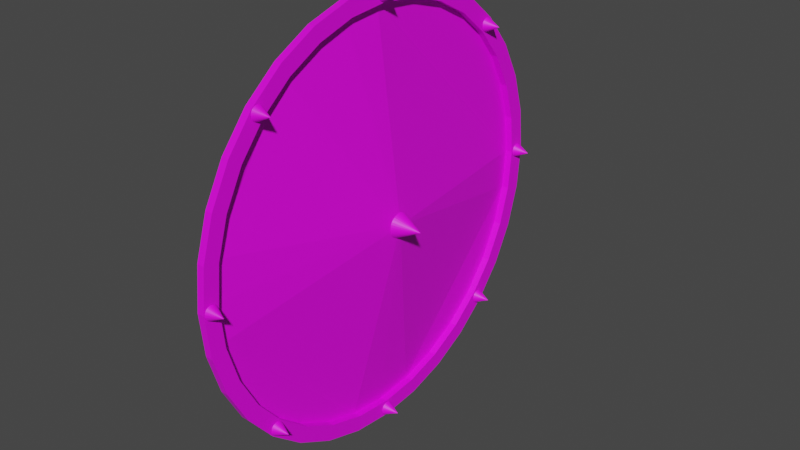 # Source: shield.blend  (saved by Blender 2.93.20; exported with 4.5.12 LTS)
import bpy
from mathutils import Matrix  # noqa: F401  (used for matrix-valued properties, if any)

bpy.ops.wm.read_factory_settings(use_empty=True)
scene = bpy.context.scene
scene.name = 'Scene'

# ---- collections
col_collection = bpy.data.collections.new('Collection'); scene.collection.children.link(col_collection)

# ---- images (referenced by path relative to the original .blend; pixels are not part of the script)
import os
ASSET_DIR = os.environ.get("B2B_ASSET_DIR", "")  # directory of the original .blend (textures are referenced by path, not embedded)
HERE = os.path.dirname(os.path.abspath(__file__))  # packed textures are extracted next to this script under _unpacked/

def load_image(name, relpath, width, height, colorspace="sRGB"):
    """Load a texture the original file referenced (path relative to the .blend, or extracted next to this script)."""
    p = next((c for c in (os.path.join(HERE, relpath), os.path.join(ASSET_DIR, relpath)) if relpath and os.path.exists(c)), "")
    if p:
        img = bpy.data.images.load(p, check_existing=True)
        img.name = name
    else:  # same state as the original file: an image datablock whose file is absent (Cycles renders it pink)
        img = bpy.data.images.new(name, width, height)
        img.source = "FILE"
        img.filepath = "//" + (relpath or name)
    img.colorspace_settings.name = colorspace
    return img
img_shield_texture_png = load_image('shield_texture.png', 'shield_texture.png', 1024, 1024, 'sRGB')

# ---- materials (node trees are filled in below, after node groups)
mat_material_001 = bpy.data.materials.new('Material.001')
mat_material_001.use_transparent_shadow = False

# ---- material node trees
mat_material_001.use_nodes = True; mat_material_001.node_tree.nodes.clear()
_N = mat_material_001.node_tree.nodes; _L = mat_material_001.node_tree.links
n0 = _N.new('ShaderNodeBsdfPrincipled'); n0.name = 'Principled BSDF'; n0.location = (10, 300)
n0.distribution = 'GGX'
n0.subsurface_method = 'BURLEY'
n0.inputs[3].default_value = 1.45
n0.inputs[27].default_value = (0.0, 0.0, 0.0, 1.0)
n0.inputs[28].default_value = 1.0
n1 = _N.new('ShaderNodeOutputMaterial'); n1.name = 'Material Output'; n1.location = (300, 300)
n2 = _N.new('ShaderNodeTexImage'); n2.name = 'Image Texture'; n2.location = (-344, 256)
n2.image = img_shield_texture_png
_L.new(n0.outputs[0], n1.inputs[0])
_L.new(n2.outputs[0], n0.inputs[0])
n1.is_active_output = True

# ---- world
world_world = bpy.data.worlds.new('World'); scene.world = world_world
world_world.use_nodes = True; world_world.node_tree.nodes.clear()
_N = world_world.node_tree.nodes; _L = world_world.node_tree.links
n0 = _N.new('ShaderNodeOutputWorld'); n0.name = 'World Output'; n0.location = (300, 300)
n1 = _N.new('ShaderNodeBackground'); n1.name = 'Background'; n1.location = (10, 300)
n1.inputs[0].default_value = (0.05088, 0.05088, 0.05088, 1.0)
_L.new(n1.outputs[0], n0.inputs[0])
n0.is_active_output = True
world_world.color = (0.05088, 0.05088, 0.05088)
world_world.use_sun_shadow = False
world_world.sun_shadow_jitter_overblur = 0.0

# ---- meshes
me_circle = bpy.data.meshes.new('Circle')
me_circle.from_pydata([(7.496e-07, 2.572, 0.0), (-0.5018, 2.523, 0.0), (-0.9843, 2.376, 0.0), (-1.429, 2.139, 0.0), (-1.819, 1.819, 0.0), (-2.139, 1.429, 0.0), (-2.376, 0.9843, 0.0), (-2.523, 0.5018, 0.0), (-2.572, -8.315e-08, 0.0), (-2.523, -0.5018, 0.0), (-2.376, -0.9843, 0.0), (-2.139, -1.429, 0.0), (-1.819, -1.819, 0.0), (-1.429, -2.139, 0.0), (-0.9843, -2.376, 0.0), (-0.5018, -2.523, 0.0), (9.745e-07, -2.572, 0.0), (0.5018, -2.523, 0.0), (0.9843, -2.376, 0.0), (1.429, -2.139, 0.0), (1.819, -1.819, 0.0), (2.139, -1.429, 0.0), (2.376, -0.9843, 0.0), (2.523, -0.5018, 0.0), (2.572, 2.979e-07, 5.563e-13), (2.523, 0.5018, 0.0), (2.376, 0.9843, 0.0), (2.139, 1.429, 0.0), (1.819, 1.819, 0.0), (1.429, 2.139, 0.0), (0.9843, 2.376, 0.0), (0.5018, 2.523, 0.0), (-0.2509, -2.547, 0.0), (2.445e-07, 1.074e-07, 0.3239), (7.496e-07, 2.572, 0.0), (-0.5018, 2.523, 0.0), (-0.9843, 2.376, 0.0), (-1.429, 2.139, 0.0), (-1.819, 1.819, 0.0), (-2.139, 1.429, 0.0), (-2.376, 0.9843, 0.0), (-2.523, 0.5018, 0.0), (-2.572, -8.315e-08, 0.0), (-2.523, -0.5018, 0.0), (-2.376, -0.9843, 0.0), (-2.139, -1.429, 0.0), (-1.819, -1.819, 0.0), (-1.429, -2.139, 0.0), (-0.9843, -2.376, 0.0), (-0.5018, -2.523, 0.0), (9.745e-07, -2.572, 0.0), (0.5018, -2.523, 0.0), (0.9843, -2.376, 0.0), (1.429, -2.139, 0.0), (1.819, -1.819, 0.0), (2.139, -1.429, 0.0), (2.376, -0.9843, 0.0), (2.523, -0.5018, 0.0), (2.572, 2.979e-07, 5.563e-13), (2.523, 0.5018, 0.0), (2.376, 0.9843, 0.0), (2.139, 1.429, 0.0), (1.819, 1.819, 0.0), (1.429, 2.139, 0.0), (0.9843, 2.376, 0.0), (0.5018, 2.523, 0.0), (-0.2509, -2.547, 0.0), (7.496e-07, 2.572, 0.0), (-0.5018, 2.523, 0.0), (-0.9843, 2.376, 0.0), (-1.429, 2.139, 0.0), (-1.819, 1.819, 0.0), (-2.139, 1.429, 0.0), (-2.376, 0.9843, 0.0), (-2.523, 0.5018, 0.0), (-2.572, -8.315e-08, 0.0), (-2.523, -0.5018, 0.0), (-2.376, -0.9843, 0.0), (-2.139, -1.429, 0.0), (-1.819, -1.819, 0.0), (-1.429, -2.139, 0.0), (-0.9843, -2.376, 0.0), (-0.5018, -2.523, 0.0), (9.745e-07, -2.572, 0.0), (0.5018, -2.523, 0.0), (0.9843, -2.376, 0.0), (1.429, -2.139, 0.0), (1.819, -1.819, 0.0), (2.139, -1.429, 0.0), (2.376, -0.9843, 0.0), (2.523, -0.5018, 0.0), (2.572, 2.979e-07, 5.563e-13), (2.523, 0.5018, 0.0), (2.376, 0.9843, 0.0), (2.139, 1.429, 0.0), (1.819, 1.819, 0.0), (1.429, 2.139, 0.0), (0.9843, 2.376, 0.0), (0.5018, 2.523, 0.0), (-0.2509, -2.547, 0.0), (0.0006087, 2.784, 0.0), (-0.5413, 2.731, 0.0), (-1.062, 2.572, 0.0), (-1.543, 2.316, 0.0), (-1.964, 1.97, 0.0), (-2.309, 1.549, 0.0), (-2.566, 1.069, 0.0), (-2.724, 0.5481, 0.0), (-2.777, 0.006172, 0.0), (-2.724, -0.5357, 0.0), (-2.566, -1.057, 0.0), (-2.309, -1.537, 0.0), (-1.964, -1.958, 0.0), (-1.543, -2.303, 0.0), (-1.062, -2.56, 0.0), (-0.5413, -2.718, 0.0), (0.0006089, -2.772, 0.0), (0.5425, -2.718, 0.0), (1.064, -2.56, 0.0), (1.544, -2.303, 0.0), (1.965, -1.958, 0.0), (2.31, -1.537, 0.0), (2.567, -1.057, 0.0), (2.725, -0.5357, 0.0), (2.778, 0.006173, 6.007e-13), (2.725, 0.5481, 0.0), (2.567, 1.069, 0.0), (2.31, 1.549, 0.0), (1.965, 1.97, 0.0), (1.544, 2.316, 0.0), (1.064, 2.572, 0.0), (0.5425, 2.731, 0.0), (-0.2703, -2.745, 0.0), (-0.5018, -2.523, 0.09292), (-0.9843, -2.376, 0.09292), (1.429, 2.139, 0.09292), (1.819, 1.819, 0.09292), (0.5018, 2.523, 0.09292), (0.9843, 2.376, 0.09292), (-0.5018, -2.523, 0.09292), (-0.9843, -2.376, 0.09292), (1.429, 2.139, 0.09292), (1.819, 1.819, 0.09292), (0.5018, 2.523, 0.09292), (0.9843, 2.376, 0.09292), (-0.5018, 2.523, 0.09292), (7.496e-07, 2.572, 0.09292), (-0.9843, 2.376, 0.09292), (-1.429, 2.139, 0.09292), (-1.819, 1.819, 0.09292), (-2.139, 1.429, 0.09292), (-2.376, 0.9843, 0.09292), (-2.523, 0.5018, 0.09292), (-2.572, -8.315e-08, 0.09292), (-2.523, -0.5018, 0.09292), (-2.376, -0.9843, 0.09292), (-2.139, -1.429, 0.09292), (-1.819, -1.819, 0.09292), (-1.429, -2.139, 0.09292), (-0.9843, -2.376, 0.09292), (-0.5018, -2.523, 0.09292), (-0.2509, -2.547, 0.09292), (0.5018, -2.523, 0.09292), (9.745e-07, -2.572, 0.09292), (0.9843, -2.376, 0.09292), (1.429, -2.139, 0.09292), (1.819, -1.819, 0.09292), (2.139, -1.429, 0.09292), (2.376, -0.9843, 0.09292), (2.523, -0.5018, 0.09292), (2.572, 2.979e-07, 0.09292), (2.523, 0.5018, 0.09292), (2.376, 0.9843, 0.09292), (2.139, 1.429, 0.09292), (1.819, 1.819, 0.09292), (1.429, 2.139, 0.09292), (0.9843, 2.376, 0.09292), (0.5018, 2.523, 0.09292), (-0.5413, 2.731, 0.09292), (0.0006087, 2.784, 0.09292), (-1.062, 2.572, 0.09292), (-1.543, 2.316, 0.09292), (-1.964, 1.97, 0.09292), (-2.309, 1.549, 0.09292), (-2.566, 1.069, 0.09292), (-2.724, 0.5481, 0.09292), (-2.777, 0.006172, 0.09292), (-2.724, -0.5357, 0.09292), (-2.566, -1.057, 0.09292), (-2.309, -1.537, 0.09292), (-1.964, -1.958, 0.09292), (-1.543, -2.303, 0.09292), (-1.062, -2.56, 0.09292), (-0.5413, -2.718, 0.09292), (-0.2703, -2.745, 0.09292), (0.5425, -2.718, 0.09292), (0.0006089, -2.772, 0.09292), (1.064, -2.56, 0.09292), (1.544, -2.303, 0.09292), (1.965, -1.958, 0.09292), (2.31, -1.537, 0.09292), (2.567, -1.057, 0.09292), (2.725, -0.5357, 0.09292), (2.778, 0.006173, 0.09292), (2.725, 0.5481, 0.09292), (2.567, 1.069, 0.09292), (2.31, 1.549, 0.09292), (1.965, 1.97, 0.09292), (1.544, 2.316, 0.09292), (1.064, 2.572, 0.09292), (0.5425, 2.731, 0.09292), (0.0008207, 2.677, 0.2769), (-2.675, 3.597e-06, 0.2769), (-2.725, -0.07558, 0.09511), (-2.71, -0.08398, 0.09511), (-2.693, -0.08916, 0.09511), (-2.675, -0.0909, 0.09511), (-2.657, -0.08915, 0.09511), (-2.64, -0.08398, 0.09511), (-2.624, -0.07558, 0.09511), (-2.611, -0.06428, 0.09511), (-2.599, -0.0505, 0.09511), (-2.591, -0.03478, 0.09511), (-2.586, -0.01773, 0.09511), (-2.584, 2.73e-06, 0.09511), (-2.586, 0.01774, 0.09511), (-2.591, 0.03479, 0.09511), (-2.611, 0.06428, 0.09511), (-2.624, 0.07559, 0.09511), (-2.64, 0.08399, 0.09511), (-2.657, 0.08916, 0.09511), (-2.675, 0.09091, 0.09511), (-2.693, 0.08916, 0.09511), (-2.71, 0.08399, 0.09511), (-2.725, 0.07559, 0.09511), (-2.739, 0.06428, 0.09511), (-2.751, 0.05051, 0.09511), (-2.759, 0.03479, 0.09511), (-2.764, 0.01774, 0.09511), (-2.766, 1.863e-06, 0.09511), (-2.764, -0.01773, 0.09511), (-2.759, -0.03479, 0.09511), (-2.751, -0.0505, 0.09511), (-2.739, -0.06428, 0.09511), (2.617, -0.06201, 0.09512), (2.681, 0.002269, 0.2769), (-0.06346, 2.613, 0.09512), (-0.07476, 2.626, 0.09512), (-0.08316, 2.642, 0.09512), (-0.08833, 2.659, 0.09512), (-0.09008, 2.677, 0.09512), (-0.08834, 2.695, 0.09512), (-0.08316, 2.712, 0.09512), (-0.07476, 2.727, 0.09512), (-0.06346, 2.741, 0.09512), (-0.04968, 2.753, 0.09512), (-0.03397, 2.761, 0.09512), (-0.01691, 2.766, 0.09512), (0.0008217, 2.768, 0.09512), (0.01856, 2.766, 0.09512), (0.03561, 2.761, 0.09512), (0.05133, 2.753, 0.09512), (0.0651, 2.741, 0.09512), (0.08481, 2.712, 0.09512), (0.08998, 2.695, 0.09512), (0.09173, 2.677, 0.09512), (0.08998, 2.659, 0.09512), (0.08481, 2.642, 0.09512), (0.07641, 2.626, 0.09512), (0.0651, 2.613, 0.09512), (0.05133, 2.601, 0.09512), (0.03561, 2.593, 0.09512), (0.01856, 2.588, 0.09512), (0.000823, 2.586, 0.09512), (-0.01691, 2.588, 0.09512), (-0.03396, 2.593, 0.09512), (-0.04968, 2.601, 0.09512), (-0.07422, -2.724, 0.09512), (-0.08262, -2.708, 0.09512), (-0.08779, -2.691, 0.09512), (-0.08954, -2.673, 0.09512), (-0.08779, -2.656, 0.09512), (-0.08262, -2.639, 0.09512), (-0.07422, -2.623, 0.09512), (-0.06291, -2.609, 0.09512), (-0.04914, -2.598, 0.09512), (-0.03342, -2.589, 0.09512), (-0.01637, -2.584, 0.09512), (0.001366, -2.583, 0.09512), (0.0191, -2.584, 0.09512), (0.03615, -2.589, 0.09512), (0.05187, -2.598, 0.09512), (0.06564, -2.609, 0.09512), (0.08535, -2.639, 0.09512), (0.09052, -2.656, 0.09512), (0.09227, -2.673, 0.09512), (0.09052, -2.691, 0.09512), (0.08535, -2.708, 0.09512), (0.07695, -2.724, 0.09512), (0.06565, -2.738, 0.09512), (0.05187, -2.749, 0.09512), (0.03615, -2.757, 0.09512), (0.0191, -2.763, 0.09512), (0.001367, -2.764, 0.09512), (-0.01637, -2.763, 0.09512), (-0.03342, -2.757, 0.09512), (-0.04914, -2.749, 0.09512), (0.001365, -2.673, 0.2769), (-0.06291, -2.738, 0.09512), (2.631, -0.07332, 0.09512), (2.647, -0.08172, 0.09512), (2.664, -0.08689, 0.09512), (2.681, -0.08864, 0.09512), (2.699, -0.08689, 0.09512), (2.716, -0.08172, 0.09512), (2.732, -0.07332, 0.09512), (2.746, -0.06201, 0.09512), (2.757, -0.04824, 0.09512), (2.765, -0.03252, 0.09512), (2.771, -0.01547, 0.09512), (2.772, 0.002268, 0.09512), (2.771, 0.02, 0.09512), (2.765, 0.03706, 0.09512), (2.746, 0.06655, 0.09512), (2.732, 0.07785, 0.09512), (2.716, 0.08625, 0.09512), (2.699, 0.09143, 0.09512), (2.681, 0.09317, 0.09512), (2.664, 0.09142, 0.09512), (2.647, 0.08625, 0.09512), (2.631, 0.07785, 0.09512), (2.617, 0.06655, 0.09512), (2.606, 0.05277, 0.09512), (2.597, 0.03705, 0.09512), (2.592, 0.02, 0.09512), (2.591, 0.002267, 0.09512), (2.592, -0.01547, 0.09512), (2.597, -0.03252, 0.09512), (2.606, -0.04824, 0.09512), (-1.842, 1.818, 0.09511), (-1.828, 1.829, 0.09511), (-1.817, 1.843, 0.09511), (-1.808, 1.859, 0.09511), (-1.803, 1.876, 0.09511), (-1.801, 1.894, 0.09511), (-1.803, 1.911, 0.09511), (-1.808, 1.928, 0.09511), (-1.817, 1.944, 0.09511), (-1.828, 1.958, 0.09511), (-1.842, 1.969, 0.09511), (-1.858, 1.978, 0.09511), (-1.892, 1.985, 0.09511), (-1.91, 1.983, 0.09511), (-1.927, 1.978, 0.09511), (-1.943, 1.969, 0.09511), (-1.828, -1.823, 0.09511), (-1.816, -1.837, 0.09511), (-1.808, -1.852, 0.09511), (-1.957, 1.958, 0.09511), (-1.968, 1.944, 0.09511), (-1.976, 1.928, 0.09511), (-1.982, 1.911, 0.09511), (-1.983, 1.894, 0.09511), (-1.982, 1.876, 0.09511), (-1.976, 1.859, 0.09511), (-1.968, 1.843, 0.09511), (-1.957, 1.829, 0.09511), (-1.943, 1.818, 0.09511), (-1.927, 1.81, 0.09511), (-1.91, 1.805, 0.09511), (-1.892, 1.803, 0.09511), (1.894, 1.898, 0.2769), (1.894, 1.807, 0.09512), (-1.892, -1.982, 0.09511), (-1.909, -1.98, 0.09511), (-1.926, -1.975, 0.09511), (-1.942, -1.967, 0.09511), (-1.956, -1.956, 0.09511), (-1.967, -1.942, 0.09511), (-1.976, -1.926, 0.09511), (-1.981, -1.909, 0.09511), (-1.983, -1.891, 0.09511), (-1.981, -1.874, 0.09511), (-1.976, -1.856, 0.09511), (-1.967, -1.841, 0.09511), (-1.956, -1.827, 0.09511), (-1.942, -1.816, 0.09511), (-1.926, -1.807, 0.09511), (-1.909, -1.802, 0.09511), (-1.892, -1.8, 0.09511), (-1.857, -1.807, 0.09511), (-1.841, -1.816, 0.09511), (-1.827, -1.827, 0.09511), (-1.816, -1.841, 0.09511), (-1.808, -1.856, 0.09511), (-1.803, -1.874, 0.09511), (-1.801, -1.891, 0.09511), (-1.803, -1.909, 0.09511), (-1.808, -1.926, 0.09511), (-1.816, -1.942, 0.09511), (-1.827, -1.956, 0.09511), (-1.841, -1.967, 0.09511), (-1.857, -1.975, 0.09511), (-1.874, -1.98, 0.09511), (-1.892, -1.891, 0.2769), (-1.892, 1.894, 0.2769), (-1.858, 1.81, 0.09511), (-1.875, 1.805, 0.09511), (1.873, -1.979, 0.09512), (1.856, -1.973, 0.09512), (1.841, -1.965, 0.09512), (1.827, -1.954, 0.09512), (1.816, -1.94, 0.09512), (1.807, -1.924, 0.09512), (1.802, -1.907, 0.09512), (1.8, -1.889, 0.09512), (1.802, -1.872, 0.09512), (1.807, -1.855, 0.09512), (1.816, -1.839, 0.09512), (1.827, -1.825, 0.09512), (1.841, -1.814, 0.09512), (1.856, -1.805, 0.09512), (1.873, -1.8, 0.09512), (1.891, -1.799, 0.09512), (1.926, -1.805, 0.09512), (1.942, -1.814, 0.09512), (1.955, -1.825, 0.09512), (1.967, -1.839, 0.09512), (1.975, -1.855, 0.09512), (1.98, -1.872, 0.09512), (1.982, -1.889, 0.09512), (1.98, -1.907, 0.09512), (1.975, -1.924, 0.09512), (1.967, -1.94, 0.09512), (1.955, -1.954, 0.09512), (1.942, -1.965, 0.09512), (1.926, -1.973, 0.09512), (1.909, -1.979, 0.09512), (1.891, -1.889, 0.2769), (1.891, -1.98, 0.09512), (1.912, 1.809, 0.09512), (1.929, 1.814, 0.09512), (1.945, 1.822, 0.09512), (1.959, 1.833, 0.09512), (1.97, 1.847, 0.09512), (1.978, 1.863, 0.09512), (1.984, 1.88, 0.09512), (1.985, 1.898, 0.09512), (1.984, 1.915, 0.09512), (1.978, 1.932, 0.09512), (1.97, 1.948, 0.09512), (1.959, 1.962, 0.09512), (1.945, 1.973, 0.09512), (1.929, 1.982, 0.09512), (1.894, 1.989, 0.09512), (1.877, 1.987, 0.09512), (1.86, 1.982, 0.09512), (1.844, 1.973, 0.09512), (1.83, 1.962, 0.09512), (1.819, 1.948, 0.09512), (1.81, 1.932, 0.09512), (1.805, 1.915, 0.09512), (1.803, 1.898, 0.09512), (1.805, 1.88, 0.09512), (1.81, 1.863, 0.09512), (1.819, 1.847, 0.09512), (1.83, 1.833, 0.09512), (1.844, 1.822, 0.09512), (1.86, 1.814, 0.09512), (1.877, 1.809, 0.09512), (-0.1305, -0.0872, 0.3015), (-0.1452, -0.0597, 0.3015), (-0.1543, -0.02985, 0.3015), (-0.1573, 0.001185, 0.3015), (-0.1543, 0.03222, 0.3015), (-0.1452, 0.06207, 0.3015), (-0.1305, 0.08957, 0.3015), (-0.1107, 0.1137, 0.3015), (-0.08661, 0.1335, 0.3015), (-0.05911, 0.1482, 0.3015), (-0.02926, 0.1572, 0.3015), (0.001776, 0.1603, 0.3015), (0.03281, 0.1572, 0.3015), (0.06266, 0.1482, 0.3015), (0.09016, 0.1335, 0.3015), (0.1143, 0.1137, 0.3015), (0.1488, 0.06207, 0.3015), (0.1578, 0.03222, 0.3015), (0.1609, 0.001186, 0.3015), (0.1578, -0.02985, 0.3015), (0.1488, -0.0597, 0.3015), (0.1341, -0.0872, 0.3015), (0.1143, -0.1113, 0.3015), (0.09016, -0.1311, 0.3015), (0.06266, -0.1458, 0.3015), (0.03281, -0.1548, 0.3015), (0.001778, -0.1579, 0.3015), (-0.02926, -0.1548, 0.3015), (-0.0591, -0.1458, 0.3015), (-0.08661, -0.1311, 0.3015), (0.001774, 0.001188, 0.6197), (-0.1107, -0.1113, 0.3015)], [(355, 356), (356, 357)], [(1, 2, 3, 4, 5, 6, 7, 8, 33, 0), (13, 12, 46, 47), (24, 33, 16, 17, 18, 19, 20, 21, 22, 23), (16, 33, 8, 9, 10, 11, 12, 13, 14, 15, 32), (0, 33, 24, 25, 26, 27, 28, 29, 30, 31), (27, 26, 60, 61), (14, 13, 47, 48), (1, 0, 34, 35), (28, 27, 61, 62), (132, 116, 196, 194), (2, 1, 35, 36), (87, 86, 165, 166), (32, 15, 49, 66), (3, 2, 36, 37), (30, 29, 63, 64), (17, 16, 50, 51), (4, 3, 37, 38), (105, 106, 184, 183), (18, 17, 51, 52), (5, 4, 38, 39), (0, 31, 65, 34), (19, 18, 52, 53), (6, 5, 39, 40), (16, 32, 66, 50), (20, 19, 53, 54), (7, 6, 40, 41), (21, 20, 54, 55), (8, 7, 41, 42), (22, 21, 55, 56), (9, 8, 42, 43), (23, 22, 56, 57), (10, 9, 43, 44), (24, 23, 57, 58), (11, 10, 44, 45), (25, 24, 58, 59), (12, 11, 45, 46), (26, 25, 59, 60), (66, 49, 82, 99), (37, 36, 69, 70), (64, 63, 96, 97), (51, 50, 83, 84), (38, 37, 70, 71), (131, 100, 179, 210), (52, 51, 84, 85), (39, 38, 71, 72), (34, 65, 98, 67), (53, 52, 85, 86), (40, 39, 72, 73), (50, 66, 99, 83), (54, 53, 86, 87), (41, 40, 73, 74), (55, 54, 87, 88), (42, 41, 74, 75), (56, 55, 88, 89), (43, 42, 75, 76), (57, 56, 89, 90), (44, 43, 76, 77), (58, 57, 90, 91), (45, 44, 77, 78), (59, 58, 91, 92), (46, 45, 78, 79), (60, 59, 92, 93), (47, 46, 79, 80), (61, 60, 93, 94), (48, 47, 80, 81), (35, 34, 67, 68), (62, 61, 94, 95), (86, 85, 164, 165), (36, 35, 68, 69), (104, 105, 183, 182), (130, 131, 210, 209), (85, 84, 162, 164), (103, 104, 182, 181), (129, 130, 209, 208), (84, 83, 163, 162), (15, 14, 134, 133), (98, 65, 143, 177), (102, 103, 181, 180), (128, 129, 208, 207), (99, 82, 160, 161), (101, 102, 180, 178), (127, 128, 207, 206), (100, 101, 178, 179), (126, 127, 206, 205), (81, 80, 158, 159), (62, 95, 174, 142), (125, 126, 205, 204), (80, 79, 157, 158), (96, 63, 141, 175), (124, 125, 204, 203), (79, 78, 156, 157), (64, 97, 176, 144), (48, 81, 159, 140), (123, 124, 203, 202), (65, 31, 137, 143), (78, 77, 155, 156), (122, 123, 202, 201), (77, 76, 154, 155), (121, 122, 201, 200), (76, 75, 153, 154), (82, 49, 139, 160), (120, 121, 200, 199), (75, 74, 152, 153), (133, 134, 140, 139), (135, 136, 142, 141), (137, 138, 144, 143), (143, 144, 176, 177), (139, 140, 159, 160), (141, 142, 174, 175), (162, 163, 196, 195), (149, 148, 181, 182), (177, 176, 209, 210), (164, 162, 195, 197), (150, 149, 182, 183), (146, 177, 210, 179), (165, 164, 197, 198), (151, 150, 183, 184), (163, 161, 194, 196), (166, 165, 198, 199), (152, 151, 184, 185), (167, 166, 199, 200), (153, 152, 185, 186), (168, 167, 200, 201), (154, 153, 186, 187), (169, 168, 201, 202), (155, 154, 187, 188), (170, 169, 202, 203), (156, 155, 188, 189), (171, 170, 203, 204), (157, 156, 189, 190), (172, 171, 204, 205), (158, 157, 190, 191), (173, 172, 205, 206), (159, 158, 191, 192), (145, 146, 179, 178), (174, 173, 206, 207), (160, 159, 192, 193), (147, 145, 178, 180), (175, 174, 207, 208), (161, 160, 193, 194), (148, 147, 180, 181), (176, 175, 208, 209), (106, 107, 185, 184), (88, 87, 166, 167), (107, 108, 186, 185), (89, 88, 167, 168), (108, 109, 187, 186), (90, 89, 168, 169), (109, 110, 188, 187), (91, 90, 169, 170), (14, 48, 140, 134), (110, 111, 189, 188), (92, 91, 170, 171), (111, 112, 190, 189), (93, 92, 171, 172), (112, 113, 191, 190), (94, 93, 172, 173), (68, 67, 146, 145), (28, 62, 142, 136), (113, 114, 192, 191), (95, 94, 173, 174), (69, 68, 145, 147), (49, 15, 133, 139), (114, 115, 193, 192), (70, 69, 147, 148), (115, 132, 194, 193), (97, 96, 175, 176), (71, 70, 148, 149), (63, 29, 135, 141), (116, 117, 195, 196), (29, 28, 136, 135), (72, 71, 149, 150), (117, 118, 197, 195), (67, 98, 177, 146), (73, 72, 150, 151), (118, 119, 198, 197), (31, 30, 138, 137), (83, 99, 161, 163), (74, 73, 151, 152), (30, 64, 144, 138), (119, 120, 199, 198), (109, 108, 75, 76), (110, 109, 76, 77), (111, 110, 77, 78), (112, 111, 78, 79), (113, 112, 79, 80), (114, 113, 80, 81), (115, 114, 14, 15), (132, 115, 82, 99), (116, 132, 99, 83), (117, 116, 83, 84), (118, 117, 84, 85), (119, 118, 85, 86), (120, 119, 86, 87), (200, 199, 87, 88), (122, 121, 88, 89), (123, 122, 89, 90), (124, 123, 90, 91), (125, 124, 91, 92), (126, 125, 92, 93), (127, 126, 93, 94), (129, 128, 28, 29), (128, 127, 94, 95), (130, 129, 96, 97), (131, 130, 30, 31), (100, 131, 98, 67), (101, 100, 67, 68), (102, 101, 68, 69), (108, 107, 74, 75), (107, 106, 73, 74), (106, 105, 72, 73), (105, 104, 71, 72), (104, 103, 70, 71), (103, 102, 69, 70), (121, 120, 87, 88), (441, 371, 440), (240, 241, 212), (237, 212, 236), (238, 212, 237), (212, 238, 239), (232, 233, 212), (230, 231, 212), (212, 226, 227), (222, 223, 212), (216, 217, 212), (216, 212, 215), (218, 212, 217), (219, 212, 218), (220, 212, 219), (221, 212, 220), (222, 212, 221), (224, 212, 223), (225, 212, 224), (226, 212, 225), (228, 212, 227), (229, 212, 228), (230, 212, 229), (232, 212, 231), (234, 212, 233), (235, 212, 234), (236, 212, 235), (240, 212, 239), (242, 212, 241), (243, 212, 242), (214, 212, 213), (364, 405, 363), (213, 212, 243), (365, 405, 364), (214, 215, 212), (309, 245, 244), (276, 211, 246), (275, 211, 276), (246, 211, 247), (247, 211, 248), (249, 211, 250), (253, 211, 254), (254, 211, 255), (255, 211, 256), (257, 211, 258), (259, 211, 260), (260, 211, 261), (261, 211, 262), (263, 211, 264), (264, 211, 265), (265, 211, 266), (267, 211, 268), (268, 211, 269), (269, 211, 270), (270, 211, 271), (271, 211, 272), (273, 211, 274), (273, 272, 211), (267, 266, 211), (211, 263, 262), (259, 258, 211), (257, 256, 211), (211, 251, 250), (251, 211, 252), (252, 211, 253), (310, 245, 309), (249, 248, 211), (275, 274, 211), (289, 288, 307), (287, 286, 307), (307, 281, 280), (281, 307, 282), (282, 307, 283), (279, 278, 307), (305, 304, 307), (305, 307, 306), (306, 307, 308), (310, 311, 245), (336, 337, 245), (333, 245, 332), (334, 245, 333), (245, 334, 335), (328, 329, 245), (326, 327, 245), (245, 322, 323), (318, 319, 245), (312, 313, 245), (312, 245, 311), (314, 245, 313), (315, 245, 314), (316, 245, 315), (317, 245, 316), (318, 245, 317), (320, 245, 319), (321, 245, 320), (322, 245, 321), (324, 245, 323), (325, 245, 324), (326, 245, 325), (328, 245, 327), (330, 245, 329), (331, 245, 330), (332, 245, 331), (336, 245, 335), (338, 245, 337), (244, 245, 338), (308, 307, 277), (277, 307, 278), (279, 307, 280), (283, 307, 284), (284, 307, 285), (285, 307, 286), (287, 307, 288), (289, 307, 290), (290, 307, 291), (291, 307, 292), (293, 307, 294), (294, 307, 295), (295, 307, 296), (297, 307, 298), (298, 307, 299), (299, 307, 300), (300, 307, 301), (301, 307, 302), (303, 307, 304), (303, 302, 307), (297, 296, 307), (307, 293, 292), (405, 365, 366), (359, 360, 405), (354, 358, 405), (405, 350, 351), (346, 347, 405), (340, 341, 405), (340, 405, 339), (342, 405, 341), (343, 405, 342), (344, 405, 343), (345, 405, 344), (346, 405, 345), (348, 405, 347), (349, 405, 348), (350, 405, 349), (352, 405, 351), (353, 405, 352), (354, 405, 353), (359, 405, 358), (361, 405, 360), (362, 405, 361), (363, 405, 362), (367, 405, 366), (369, 405, 368), (370, 405, 369), (406, 405, 407), (407, 405, 370), (440, 371, 372), (402, 401, 404), (403, 404, 373), (402, 404, 403), (373, 404, 374), (374, 404, 375), (376, 404, 377), (380, 404, 381), (381, 404, 382), (382, 404, 383), (384, 404, 385), (386, 404, 387), (387, 404, 388), (388, 404, 389), (390, 404, 391), (391, 404, 392), (392, 404, 393), (394, 404, 395), (395, 404, 396), (396, 404, 397), (397, 404, 398), (398, 404, 399), (400, 404, 401), (400, 399, 404), (394, 393, 404), (404, 390, 389), (386, 385, 404), (384, 383, 404), (404, 378, 377), (378, 404, 379), (379, 404, 380), (376, 375, 404), (367, 368, 405), (406, 339, 405), (420, 419, 438), (418, 417, 438), (438, 412, 411), (412, 438, 413), (413, 438, 414), (410, 409, 438), (436, 435, 438), (436, 438, 437), (437, 438, 439), (441, 442, 371), (467, 468, 371), (464, 371, 463), (465, 371, 464), (371, 465, 466), (459, 460, 371), (457, 458, 371), (371, 453, 454), (449, 450, 371), (443, 444, 371), (443, 371, 442), (445, 371, 444), (446, 371, 445), (447, 371, 446), (448, 371, 447), (449, 371, 448), (451, 371, 450), (452, 371, 451), (453, 371, 452), (455, 371, 454), (456, 371, 455), (457, 371, 456), (459, 371, 458), (461, 371, 460), (462, 371, 461), (463, 371, 462), (467, 371, 466), (469, 371, 468), (372, 371, 469), (439, 438, 408), (408, 438, 409), (410, 438, 411), (414, 438, 415), (415, 438, 416), (416, 438, 417), (418, 438, 419), (420, 438, 421), (421, 438, 422), (422, 438, 423), (424, 438, 425), (425, 438, 426), (426, 438, 427), (428, 438, 429), (429, 438, 430), (430, 438, 431), (431, 438, 432), (432, 438, 433), (434, 438, 435), (434, 433, 438), (428, 427, 438), (438, 424, 423), (482, 481, 500), (480, 479, 500), (500, 474, 473), (474, 500, 475), (475, 500, 476), (472, 471, 500), (498, 497, 500), (498, 500, 499), (499, 500, 501), (501, 500, 470), (470, 500, 471), (472, 500, 473), (476, 500, 477), (477, 500, 478), (478, 500, 479), (480, 500, 481), (482, 500, 483), (483, 500, 484), (484, 500, 485), (486, 500, 487), (487, 500, 488), (488, 500, 489), (490, 500, 491), (491, 500, 492), (492, 500, 493), (493, 500, 494), (494, 500, 495), (496, 500, 497), (496, 495, 500), (490, 489, 500), (500, 486, 485)])
_uv = me_circle.uv_layers.new(name='UVMap')
_uv.uv.foreach_set('vector', [0.0407, 0.7223, 0.05698, 0.6851, 0.08061, 0.6517, 0.1107, 0.6233, 0.1461, 0.601, 0.1853, 0.5856, 0.2271, 0.5778, 0.2696, 0.5778, 0.2483, 0.7818, 0.03241, 0.7617, 0.5336, 0.5192, 0.5336, 0.5192, 0.5336, 0.5192, 0.5336, 0.5192, 0.2271, 0.9857, 0.2483, 0.7818, 0.4643, 0.8018, 0.456, 0.8413, 0.4397, 0.8784, 0.4161, 0.9118, 0.386, 0.9402, 0.3506, 0.9625, 0.3113, 0.9779, 0.2696, 0.9857, 0.4643, 0.8018, 0.2483, 0.7818, 0.2696, 0.5778, 0.3113, 0.5856, 0.3506, 0.601, 0.386, 0.6233, 0.4161, 0.6517, 0.4397, 0.6851, 0.456, 0.7223, 0.4643, 0.7617, 0.4643, 0.7818, 0.03241, 0.7617, 0.2483, 0.7818, 0.2271, 0.9857, 0.1853, 0.9779, 0.1461, 0.9625, 0.1107, 0.9402, 0.08061, 0.9118, 0.05698, 0.8784, 0.0407, 0.8413, 0.03241, 0.8018, 0.5336, 0.5192, 0.5336, 0.5192, 0.5336, 0.5192, 0.5336, 0.5192, 0.5336, 0.5192, 0.5336, 0.5192, 0.5336, 0.5192, 0.5336, 0.5192, 0.5336, 0.5192, 0.5336, 0.5192, 0.5336, 0.5192, 0.5336, 0.5192, 0.5336, 0.5192, 0.5336, 0.5192, 0.5336, 0.5192, 0.5336, 0.5192, 0.2378, 0.4484, 0.2302, 0.4303, 0.2387, 0.4303, 0.2463, 0.4484, 0.5336, 0.5192, 0.5336, 0.5192, 0.5336, 0.5192, 0.5336, 0.5192, 0.1681, 0.2238, 0.1795, 0.207, 0.1869, 0.203, 0.1756, 0.2198, 0.5336, 0.5192, 0.5336, 0.5192, 0.5336, 0.5192, 0.5336, 0.5192, 0.5336, 0.5192, 0.5336, 0.5192, 0.5336, 0.5192, 0.5336, 0.5192, 0.5336, 0.5192, 0.5336, 0.5192, 0.5336, 0.5192, 0.5336, 0.5192, 0.5336, 0.5192, 0.5336, 0.5192, 0.5336, 0.5192, 0.5336, 0.5192, 0.5336, 0.5192, 0.5336, 0.5192, 0.5336, 0.5192, 0.5336, 0.5192, 0.9335, 0.5353, 0.9497, 0.5577, 0.9413, 0.5564, 0.9251, 0.534, 0.5336, 0.5192, 0.5336, 0.5192, 0.5336, 0.5192, 0.5336, 0.5192, 0.5336, 0.5192, 0.5336, 0.5192, 0.5336, 0.5192, 0.5336, 0.5192, 0.5336, 0.5192, 0.5336, 0.5192, 0.5336, 0.5192, 0.5336, 0.5192, 0.5336, 0.5192, 0.5336, 0.5192, 0.5336, 0.5192, 0.5336, 0.5192, 0.5336, 0.5192, 0.5336, 0.5192, 0.5336, 0.5192, 0.5336, 0.5192, 0.5336, 0.5192, 0.5336, 0.5192, 0.5336, 0.5192, 0.5336, 0.5192, 0.5336, 0.5192, 0.5336, 0.5192, 0.5336, 0.5192, 0.5336, 0.5192, 0.5336, 0.5192, 0.5336, 0.5192, 0.5336, 0.5192, 0.5336, 0.5192, 0.5336, 0.5192, 0.5336, 0.5192, 0.5336, 0.5192, 0.5336, 0.5192, 0.5336, 0.5192, 0.5336, 0.5192, 0.5336, 0.5192, 0.5336, 0.5192, 0.5336, 0.5192, 0.5336, 0.5192, 0.5336, 0.5192, 0.5336, 0.5192, 0.5336, 0.5192, 0.5336, 0.5192, 0.5336, 0.5192, 0.5336, 0.5192, 0.5336, 0.5192, 0.5336, 0.5192, 0.5336, 0.5192, 0.5336, 0.5192, 0.5336, 0.5192, 0.5336, 0.5192, 0.5336, 0.5192, 0.5336, 0.5192, 0.5336, 0.5192, 0.5336, 0.5192, 0.5336, 0.5192, 0.5336, 0.5192, 0.5336, 0.5192, 0.5336, 0.5192, 0.5336, 0.5192, 0.5336, 0.5192, 0.5336, 0.5192, 0.5336, 0.5192, 0.5336, 0.5192, 0.5336, 0.5192, 0.5336, 0.5192, 0.5336, 0.5192, 0.5336, 0.5192, 0.5336, 0.5192, 0.5336, 0.5192, 0.5336, 0.5192, 0.5336, 0.5192, 0.5336, 0.5192, 0.5336, 0.5192, 0.5336, 0.5192, 0.5336, 0.5192, 0.5336, 0.5192, 0.5336, 0.5192, 0.5336, 0.5192, 0.5336, 0.5192, 0.5336, 0.5192, 0.5336, 0.5192, 0.5336, 0.5192, 0.5336, 0.5192, 0.5336, 0.5192, 0.5336, 0.5192, 0.5336, 0.5192, 0.5336, 0.5192, 0.5336, 0.5192, 0.5336, 0.5192, 0.5336, 0.5192, 0.5336, 0.5192, 0.5336, 0.5192, 0.8326, 0.667, 0.8388, 0.6235, 0.8473, 0.6225, 0.8411, 0.6661, 0.5336, 0.5192, 0.5336, 0.5192, 0.5336, 0.5192, 0.5336, 0.5192, 0.5336, 0.5192, 0.5336, 0.5192, 0.5336, 0.5192, 0.5336, 0.5192, 0.5336, 0.5192, 0.5336, 0.5192, 0.5336, 0.5192, 0.5336, 0.5192, 0.5336, 0.5192, 0.5336, 0.5192, 0.5336, 0.5192, 0.5336, 0.5192, 0.5336, 0.5192, 0.5336, 0.5192, 0.5336, 0.5192, 0.5336, 0.5192, 0.5336, 0.5192, 0.5336, 0.5192, 0.5336, 0.5192, 0.5336, 0.5192, 0.5336, 0.5192, 0.5336, 0.5192, 0.5336, 0.5192, 0.5336, 0.5192, 0.5336, 0.5192, 0.5336, 0.5192, 0.5336, 0.5192, 0.5336, 0.5192, 0.5336, 0.5192, 0.5336, 0.5192, 0.5336, 0.5192, 0.5336, 0.5192, 0.5336, 0.5192, 0.5336, 0.5192, 0.5336, 0.5192, 0.5336, 0.5192, 0.5336, 0.5192, 0.5336, 0.5192, 0.5336, 0.5192, 0.5336, 0.5192, 0.5336, 0.5192, 0.5336, 0.5192, 0.5336, 0.5192, 0.5336, 0.5192, 0.5336, 0.5192, 0.5336, 0.5192, 0.5336, 0.5192, 0.5336, 0.5192, 0.5336, 0.5192, 0.5336, 0.5192, 0.5336, 0.5192, 0.5336, 0.5192, 0.5336, 0.5192, 0.5336, 0.5192, 0.5336, 0.5192, 0.5336, 0.5192, 0.5336, 0.5192, 0.5336, 0.5192, 0.5336, 0.5192, 0.5336, 0.5192, 0.5336, 0.5192, 0.5336, 0.5192, 0.5336, 0.5192, 0.5336, 0.5192, 0.5336, 0.5192, 0.5336, 0.5192, 0.5336, 0.5192, 0.5336, 0.5192, 0.5336, 0.5192, 0.5336, 0.5192, 0.5336, 0.5192, 0.5336, 0.5192, 0.5336, 0.5192, 0.5336, 0.5192, 0.5336, 0.5192, 0.5336, 0.5192, 0.5336, 0.5192, 0.5336, 0.5192, 0.5336, 0.5192, 0.5336, 0.5192, 0.5336, 0.5192, 0.5336, 0.5192, 0.5336, 0.5192, 0.5336, 0.5192, 0.5336, 0.5192, 0.5336, 0.5192, 0.5336, 0.5192, 0.5336, 0.5192, 0.5336, 0.5192, 0.5336, 0.5192, 0.5336, 0.5192, 0.5336, 0.5192, 0.1795, 0.207, 0.1853, 0.1829, 0.1927, 0.179, 0.1869, 0.203, 0.5336, 0.5192, 0.5336, 0.5192, 0.5336, 0.5192, 0.5336, 0.5192, 0.9145, 0.5223, 0.9335, 0.5353, 0.9251, 0.534, 0.9061, 0.521, 0.8305, 0.7148, 0.8326, 0.667, 0.8411, 0.6661, 0.839, 0.7139, 0.1853, 0.1829, 0.1853, 0.1526, 0.1927, 0.1486, 0.1927, 0.179, 0.8788, 0.5341, 0.8976, 0.5219, 0.9061, 0.521, 0.8873, 0.5332, 0.8326, 0.7651, 0.8305, 0.7148, 0.839, 0.7139, 0.8411, 0.7642, 0.1853, 0.1526, 0.1795, 0.1171, 0.1869, 0.1132, 0.1927, 0.1486, 0.5336, 0.612, 0.5336, 0.5677, 0.542, 0.5664, 0.542, 0.6108, 0.5336, 0.5192, 0.5336, 0.5192, 0.5336, 0.5192, 0.5336, 0.5192, 0.8624, 0.5557, 0.8788, 0.5341, 0.8873, 0.5332, 0.8709, 0.5548, 0.8388, 0.8159, 0.8326, 0.7651, 0.8411, 0.7642, 0.8473, 0.815, 0.1738, 0.0975, 0.1681, 0.07788, 0.1756, 0.07391, 0.1813, 0.09353, 0.8489, 0.5859, 0.8624, 0.5557, 0.8709, 0.5548, 0.8573, 0.585, 0.8489, 0.8653, 0.8388, 0.8159, 0.8473, 0.815, 0.8573, 0.8644, 0.8388, 0.6235, 0.8489, 0.5859, 0.8573, 0.585, 0.8473, 0.6225, 0.8624, 0.9113, 0.8489, 0.8653, 0.8573, 0.8644, 0.8709, 0.9104, 0.3244, 0.1381, 0.3166, 0.1841, 0.3081, 0.1834, 0.3159, 0.1374, 0.5336, 0.5192, 0.5336, 0.5192, 0.5336, 0.5192, 0.5336, 0.5192, 0.8788, 0.9523, 0.8624, 0.9113, 0.8709, 0.9104, 0.8873, 0.9514, 0.3166, 0.1841, 0.3124, 0.2313, 0.3039, 0.2306, 0.3081, 0.1834, 0.5336, 0.5192, 0.5336, 0.5192, 0.5336, 0.5192, 0.5336, 0.5192, 0.8976, 0.9865, 0.8788, 0.9523, 0.8873, 0.9514, 0.9061, 0.9856, 0.3124, 0.2313, 0.312, 0.2778, 0.3035, 0.2771, 0.3039, 0.2306, 0.5336, 0.5192, 0.5336, 0.5192, 0.5336, 0.5192, 0.5336, 0.5192, 0.5336, 0.5192, 0.5336, 0.5192, 0.5336, 0.5192, 0.5336, 0.5192, 0.2302, 0.09932, 0.2454, 0.06316, 0.2538, 0.06316, 0.2387, 0.09932, 0.5336, 0.5192, 0.5336, 0.5192, 0.5336, 0.5192, 0.5336, 0.5192, 0.312, 0.2778, 0.3154, 0.3219, 0.3069, 0.3213, 0.3035, 0.2771, 0.2183, 0.1418, 0.2302, 0.09932, 0.2387, 0.09932, 0.2268, 0.1418, 0.3154, 0.3219, 0.3225, 0.3619, 0.314, 0.3613, 0.3069, 0.3213, 0.2101, 0.1891, 0.2183, 0.1418, 0.2268, 0.1418, 0.2186, 0.1891, 0.3225, 0.3619, 0.3329, 0.3963, 0.3244, 0.3956, 0.314, 0.3613, 0.5336, 0.5192, 0.5336, 0.5192, 0.5336, 0.5192, 0.5336, 0.5192, 0.2059, 0.2392, 0.2101, 0.1891, 0.2186, 0.1891, 0.2144, 0.2392, 0.2715, 0.07586, 0.2575, 0.1093, 0.249, 0.1093, 0.263, 0.07586, 0.5336, 0.5192, 0.5336, 0.5192, 0.5336, 0.5192, 0.5336, 0.5192, 0.5336, 0.5192, 0.5336, 0.5192, 0.5336, 0.5192, 0.5336, 0.5192, 0.5336, 0.5192, 0.5336, 0.5192, 0.5336, 0.5192, 0.5336, 0.5192, 0.5336, 0.5192, 0.5336, 0.5192, 0.5336, 0.5192, 0.5336, 0.5192, 0.5336, 0.5192, 0.5336, 0.5192, 0.5336, 0.5192, 0.5336, 0.5192, 0.5336, 0.5192, 0.5336, 0.5192, 0.5336, 0.5192, 0.5336, 0.5192, 0.3955, 0.04601, 0.3492, 0.02789, 0.355, 0.009977, 0.405, 0.02955, 0.04943, 0.3729, 0.07728, 0.4123, 0.06136, 0.4251, 0.03128, 0.3826, 0.2499, 0.4994, 0.3, 0.4994, 0.3019, 0.5192, 0.2478, 0.5192, 0.4372, 0.07232, 0.3955, 0.04601, 0.405, 0.02955, 0.45, 0.05796, 0.03025, 0.3292, 0.04943, 0.3729, 0.03128, 0.3826, 0.01056, 0.3353, 0.2007, 0.4902, 0.2499, 0.4994, 0.2478, 0.5192, 0.1947, 0.5092, 0.4726, 0.1058, 0.4372, 0.07232, 0.45, 0.05796, 0.4883, 0.09412, 0.02047, 0.2827, 0.03025, 0.3292, 0.01056, 0.3353, 0.0, 0.2852, 0.3492, 0.02789, 0.3246, 0.02327, 0.3284, 0.004988, 0.355, 0.009977, 0.5005, 0.1452, 0.4726, 0.1058, 0.4883, 0.09412, 0.5184, 0.1366, 0.02047, 0.2354, 0.02047, 0.2827, 0.0, 0.2852, 0.0, 0.234, 0.5197, 0.1889, 0.5005, 0.1452, 0.5184, 0.1366, 0.5391, 0.1839, 0.03025, 0.1889, 0.02047, 0.2354, 0.0, 0.234, 0.01056, 0.1839, 0.5294, 0.2354, 0.5197, 0.1889, 0.5391, 0.1839, 0.5497, 0.234, 0.04943, 0.1452, 0.03025, 0.1889, 0.01056, 0.1839, 0.03128, 0.1366, 0.5294, 0.2827, 0.5294, 0.2354, 0.5497, 0.234, 0.5497, 0.2852, 0.07728, 0.1058, 0.04943, 0.1452, 0.03128, 0.1366, 0.06136, 0.09412, 0.5197, 0.3292, 0.5294, 0.2827, 0.5497, 0.2852, 0.5391, 0.3353, 0.1127, 0.07232, 0.07728, 0.1058, 0.06136, 0.09412, 0.09964, 0.05796, 0.5005, 0.3729, 0.5197, 0.3292, 0.5391, 0.3353, 0.5184, 0.3826, 0.1544, 0.04601, 0.1127, 0.07232, 0.09964, 0.05796, 0.1447, 0.02955, 0.4726, 0.4123, 0.5005, 0.3729, 0.5184, 0.3826, 0.4883, 0.4251, 0.2007, 0.02789, 0.1544, 0.04601, 0.1447, 0.02955, 0.1947, 0.009977, 0.4372, 0.4458, 0.4726, 0.4123, 0.4883, 0.4251, 0.45, 0.4613, 0.2499, 0.01865, 0.2007, 0.02789, 0.1947, 0.009977, 0.2478, 0.0, 0.1544, 0.4721, 0.2007, 0.4902, 0.1947, 0.5092, 0.1447, 0.4897, 0.3955, 0.4721, 0.4372, 0.4458, 0.45, 0.4613, 0.405, 0.4897, 0.3, 0.01865, 0.2499, 0.01865, 0.2478, 0.0, 0.3019, 0.0, 0.1127, 0.4458, 0.1544, 0.4721, 0.1447, 0.4897, 0.09964, 0.4613, 0.3492, 0.4902, 0.3955, 0.4721, 0.405, 0.4897, 0.355, 0.5092, 0.3246, 0.02327, 0.3, 0.01865, 0.3019, 0.0, 0.3284, 0.004988, 0.07728, 0.4123, 0.1127, 0.4458, 0.09964, 0.4613, 0.06136, 0.4251, 0.3, 0.4994, 0.3492, 0.4902, 0.355, 0.5092, 0.3019, 0.5192, 0.9497, 0.5577, 0.9624, 0.5884, 0.954, 0.5871, 0.9413, 0.5564, 0.2876, 0.3953, 0.3035, 0.4094, 0.2954, 0.4071, 0.2795, 0.3931, 0.9624, 0.5884, 0.9712, 0.6264, 0.9628, 0.6251, 0.954, 0.5871, 0.2754, 0.373, 0.2876, 0.3953, 0.2795, 0.3931, 0.2673, 0.3708, 0.9712, 0.6264, 0.9756, 0.6702, 0.9673, 0.6689, 0.9628, 0.6251, 0.2675, 0.3434, 0.2754, 0.373, 0.2673, 0.3708, 0.2593, 0.3411, 0.9756, 0.6702, 0.9756, 0.7181, 0.9673, 0.7168, 0.9673, 0.6689, 0.264, 0.3075, 0.2675, 0.3434, 0.2593, 0.3411, 0.2559, 0.3053, 0.5336, 0.5192, 0.5336, 0.5192, 0.5336, 0.5192, 0.5336, 0.5192, 0.9756, 0.7181, 0.9712, 0.7682, 0.9628, 0.7669, 0.9673, 0.7168, 0.2652, 0.2668, 0.264, 0.3075, 0.2559, 0.3053, 0.2571, 0.2646, 0.9712, 0.7682, 0.9624, 0.8187, 0.954, 0.8174, 0.9628, 0.7669, 0.271, 0.2228, 0.2652, 0.2668, 0.2571, 0.2646, 0.2629, 0.2206, 0.9624, 0.8187, 0.9497, 0.8675, 0.9413, 0.8662, 0.954, 0.8174, 0.2812, 0.1773, 0.271, 0.2228, 0.2629, 0.2206, 0.2731, 0.175, 0.2465, 0.3764, 0.2575, 0.4158, 0.249, 0.4158, 0.238, 0.3764, 0.5336, 0.5192, 0.5336, 0.5192, 0.5336, 0.5192, 0.5336, 0.5192, 0.9497, 0.8675, 0.9335, 0.9129, 0.9251, 0.9116, 0.9413, 0.8662, 0.2954, 0.1318, 0.2812, 0.1773, 0.2731, 0.175, 0.2872, 0.1296, 0.2389, 0.3327, 0.2465, 0.3764, 0.238, 0.3764, 0.2304, 0.3327, 0.5336, 0.5192, 0.5336, 0.5192, 0.5336, 0.5192, 0.5336, 0.5192, 0.9335, 0.9129, 0.9145, 0.9531, 0.9061, 0.9518, 0.9251, 0.9116, 0.235, 0.2863, 0.2389, 0.3327, 0.2304, 0.3327, 0.2265, 0.2863, 0.2454, 0.4665, 0.2378, 0.4484, 0.2463, 0.4484, 0.2538, 0.4665, 0.5336, 0.6576, 0.5336, 0.6133, 0.5419, 0.612, 0.5419, 0.6563, 0.235, 0.2389, 0.235, 0.2863, 0.2265, 0.2863, 0.2265, 0.2389, 0.5336, 0.5192, 0.5336, 0.5192, 0.5336, 0.5192, 0.5336, 0.5192, 0.2302, 0.4303, 0.2183, 0.3878, 0.2268, 0.3878, 0.2387, 0.4303, 0.5336, 0.5664, 0.5336, 0.5199, 0.542, 0.5192, 0.542, 0.5658, 0.2389, 0.1925, 0.235, 0.2389, 0.2265, 0.2389, 0.2304, 0.1925, 0.2183, 0.3878, 0.2101, 0.3405, 0.2186, 0.3405, 0.2268, 0.3878, 0.2575, 0.4158, 0.2715, 0.4493, 0.263, 0.4493, 0.249, 0.4158, 0.2465, 0.1487, 0.2389, 0.1925, 0.2304, 0.1925, 0.238, 0.1487, 0.2101, 0.3405, 0.2059, 0.2904, 0.2144, 0.2904, 0.2186, 0.3405, 0.5339, 0.7119, 0.5339, 0.6711, 0.5421, 0.6691, 0.5421, 0.7098, 0.1795, 0.1171, 0.1738, 0.0975, 0.1813, 0.09353, 0.1869, 0.1132, 0.2575, 0.1093, 0.2465, 0.1487, 0.238, 0.1487, 0.249, 0.1093, 0.5336, 0.5192, 0.5336, 0.5192, 0.5336, 0.5192, 0.5336, 0.5192, 0.2059, 0.2904, 0.2059, 0.2392, 0.2144, 0.2392, 0.2144, 0.2904, 0.5809, 0.3826, 0.5602, 0.3353, 0.5799, 0.3303, 0.5991, 0.3741, 0.611, 0.4251, 0.5809, 0.3826, 0.5991, 0.3741, 0.6269, 0.4134, 0.6493, 0.4613, 0.611, 0.4251, 0.6269, 0.4134, 0.6624, 0.4469, 0.6943, 0.4897, 0.6493, 0.4613, 0.6624, 0.4469, 0.7041, 0.4732, 0.7443, 0.5092, 0.6943, 0.4897, 0.7041, 0.4732, 0.7504, 0.4913, 0.7974, 0.5192, 0.7443, 0.5092, 0.7504, 0.4913, 0.7995, 0.5006, 0.7036, 0.6677, 0.7036, 0.6166, 0.7233, 0.6186, 0.7233, 0.6659, 0.9693, 0.009786, 0.9943, 0.0, 1.0, 0.01794, 0.9768, 0.02701, 0.9443, 0.01957, 0.9693, 0.009786, 0.9768, 0.02701, 0.9537, 0.03607, 0.8993, 0.04798, 0.9443, 0.01957, 0.9537, 0.03607, 0.912, 0.06238, 0.861, 0.08415, 0.8993, 0.04798, 0.912, 0.06238, 0.8766, 0.09586, 0.8309, 0.1267, 0.861, 0.08415, 0.8766, 0.09586, 0.8487, 0.1352, 0.8102, 0.1739, 0.8309, 0.1267, 0.8487, 0.1352, 0.8295, 0.179, 0.7995, 0.224, 0.8101, 0.1739, 0.8295, 0.179, 0.8198, 0.2254, 0.7996, 0.2752, 0.7996, 0.2241, 0.8198, 0.2254, 0.8198, 0.2728, 0.8102, 0.3254, 0.7996, 0.2752, 0.8198, 0.2728, 0.8295, 0.3192, 0.8309, 0.3726, 0.8102, 0.3254, 0.8295, 0.3192, 0.8487, 0.363, 0.861, 0.4151, 0.8309, 0.3726, 0.8487, 0.363, 0.8766, 0.4023, 0.8993, 0.4513, 0.861, 0.4151, 0.8766, 0.4023, 0.912, 0.4358, 0.9443, 0.4797, 0.8993, 0.4513, 0.912, 0.4358, 0.9537, 0.4621, 0.6544, 0.6301, 0.6544, 0.6812, 0.6335, 0.6797, 0.6335, 0.6323, 0.9943, 0.4993, 0.9443, 0.4797, 0.9537, 0.4621, 1.0, 0.4802, 0.6544, 0.579, 0.6544, 0.6301, 0.6335, 0.6284, 0.6335, 0.5811, 0.6545, 0.5278, 0.6545, 0.579, 0.6335, 0.5772, 0.6335, 0.5298, 0.7443, 0.009979, 0.7974, 0.0, 0.7995, 0.01979, 0.7504, 0.02903, 0.6943, 0.02955, 0.7443, 0.009979, 0.7504, 0.02903, 0.7041, 0.04716, 0.6493, 0.05796, 0.6943, 0.02955, 0.7041, 0.04716, 0.6624, 0.07347, 0.5602, 0.3353, 0.5497, 0.2852, 0.5701, 0.2839, 0.5799, 0.3303, 0.5497, 0.2852, 0.5497, 0.2341, 0.5701, 0.2365, 0.5701, 0.2839, 0.5497, 0.2341, 0.5602, 0.1839, 0.5799, 0.1901, 0.5701, 0.2365, 0.5602, 0.1839, 0.5809, 0.1366, 0.5991, 0.1463, 0.5799, 0.1901, 0.5809, 0.1366, 0.611, 0.09413, 0.6269, 0.107, 0.5991, 0.1463, 0.611, 0.09413, 0.6493, 0.05796, 0.6624, 0.07347, 0.6269, 0.107, 0.7996, 0.2241, 0.8102, 0.1739, 0.8295, 0.179, 0.8198, 0.2254, 0.6585, 0.9825, 0.6616, 0.9636, 0.6601, 0.9827, 0.7521, 0.8919, 0.7536, 0.8912, 0.7618, 0.9086, 0.749, 0.8942, 0.7618, 0.9086, 0.7485, 0.895, 0.7498, 0.8934, 0.7618, 0.9086, 0.749, 0.8942, 0.7618, 0.9086, 0.7498, 0.8934, 0.7508, 0.8926, 0.7091, 0.9742, 0.7083, 0.9734, 0.7222, 0.9597, 0.7113, 0.9758, 0.7101, 0.975, 0.7222, 0.9597, 0.7222, 0.9597, 0.7193, 0.9786, 0.716, 0.9779, 0.7541, 0.8034, 0.7528, 0.8025, 0.7649, 0.7873, 0.7636, 0.8063, 0.762, 0.8062, 0.7649, 0.7873, 0.7636, 0.8063, 0.7649, 0.7873, 0.7649, 0.8063, 0.7604, 0.8059, 0.7649, 0.7873, 0.762, 0.8062, 0.7587, 0.8054, 0.7649, 0.7873, 0.7604, 0.8059, 0.7571, 0.8048, 0.7649, 0.7873, 0.7587, 0.8054, 0.7555, 0.8042, 0.7649, 0.7873, 0.7571, 0.8048, 0.7541, 0.8034, 0.7649, 0.7873, 0.7555, 0.8042, 0.7518, 0.8017, 0.7649, 0.7873, 0.7528, 0.8025, 0.7209, 0.9788, 0.7222, 0.9597, 0.7222, 0.9788, 0.7193, 0.9786, 0.7222, 0.9597, 0.7209, 0.9788, 0.7144, 0.9773, 0.7222, 0.9597, 0.716, 0.9779, 0.7128, 0.9766, 0.7222, 0.9597, 0.7144, 0.9773, 0.7113, 0.9758, 0.7222, 0.9597, 0.7128, 0.9766, 0.7091, 0.9742, 0.7222, 0.9597, 0.7101, 0.975, 0.7079, 0.9726, 0.7222, 0.9597, 0.7083, 0.9734, 0.6878, 0.8103, 0.6896, 0.802, 0.6896, 0.8105, 0.6861, 0.8098, 0.6896, 0.802, 0.6878, 0.8103, 0.7521, 0.8919, 0.7618, 0.9086, 0.7508, 0.8926, 0.7553, 0.8906, 0.7618, 0.9086, 0.7536, 0.8912, 0.757, 0.8901, 0.7618, 0.9086, 0.7553, 0.8906, 0.7603, 0.8896, 0.7618, 0.9086, 0.7587, 0.8898, 0.727, 0.9238, 0.7364, 0.9407, 0.7256, 0.9246, 0.7587, 0.8898, 0.7618, 0.9086, 0.757, 0.8901, 0.7286, 0.9231, 0.7364, 0.9407, 0.727, 0.9238, 0.7603, 0.8896, 0.7618, 0.8895, 0.7618, 0.9086, 0.7608, 0.96, 0.764, 0.9788, 0.7591, 0.9603, 0.7608, 0.9409, 0.764, 0.9598, 0.7591, 0.9413, 0.7625, 0.9407, 0.764, 0.9598, 0.7608, 0.9409, 0.7591, 0.9413, 0.764, 0.9598, 0.7574, 0.9417, 0.7574, 0.9417, 0.764, 0.9598, 0.7558, 0.9423, 0.7543, 0.943, 0.764, 0.9598, 0.753, 0.9438, 0.6861, 0.8013, 0.6896, 0.7934, 0.6878, 0.8018, 0.6878, 0.8018, 0.6896, 0.7934, 0.6896, 0.802, 0.7222, 0.9726, 0.7365, 0.9597, 0.7226, 0.9734, 0.7233, 0.9742, 0.7365, 0.9597, 0.7244, 0.975, 0.7256, 0.9758, 0.7365, 0.9597, 0.7271, 0.9766, 0.7271, 0.9766, 0.7365, 0.9597, 0.7286, 0.9773, 0.7286, 0.9773, 0.7365, 0.9597, 0.7303, 0.9779, 0.7336, 0.9786, 0.7365, 0.9597, 0.7351, 0.9788, 0.7351, 0.9788, 0.7365, 0.9597, 0.7365, 0.9788, 0.7518, 0.7827, 0.7649, 0.7682, 0.7528, 0.7835, 0.7541, 0.7843, 0.7649, 0.7682, 0.7555, 0.7851, 0.7555, 0.7851, 0.7649, 0.7682, 0.7571, 0.7858, 0.7571, 0.7858, 0.7649, 0.7682, 0.7587, 0.7864, 0.7587, 0.7864, 0.7649, 0.7682, 0.7604, 0.7868, 0.7604, 0.7868, 0.7649, 0.7682, 0.762, 0.7871, 0.7636, 0.7873, 0.7649, 0.7682, 0.7649, 0.7872, 0.7636, 0.7873, 0.762, 0.7871, 0.7649, 0.7682, 0.7541, 0.7843, 0.7528, 0.7835, 0.7649, 0.7682, 0.7365, 0.9597, 0.7336, 0.9786, 0.7303, 0.9779, 0.7256, 0.9758, 0.7244, 0.975, 0.7365, 0.9597, 0.7233, 0.9742, 0.7226, 0.9734, 0.7365, 0.9597, 0.764, 0.9598, 0.752, 0.9445, 0.753, 0.9438, 0.752, 0.9445, 0.764, 0.9598, 0.7512, 0.9453, 0.7512, 0.9453, 0.764, 0.9598, 0.7507, 0.9461, 0.7625, 0.9598, 0.764, 0.9788, 0.7608, 0.96, 0.7543, 0.943, 0.7558, 0.9423, 0.764, 0.9598, 0.7625, 0.9407, 0.764, 0.9407, 0.764, 0.9598, 0.653, 0.9607, 0.6518, 0.9599, 0.6639, 0.9446, 0.6507, 0.9591, 0.65, 0.9582, 0.6639, 0.9446, 0.764, 0.9407, 0.7519, 0.9255, 0.753, 0.9247, 0.7519, 0.9255, 0.764, 0.9407, 0.7511, 0.9263, 0.7511, 0.9263, 0.764, 0.9407, 0.7507, 0.927, 0.7543, 0.9239, 0.7558, 0.9233, 0.764, 0.9407, 0.7624, 0.9217, 0.764, 0.9216, 0.764, 0.9407, 0.7624, 0.9217, 0.764, 0.9407, 0.7608, 0.9219, 0.7608, 0.9219, 0.764, 0.9407, 0.7591, 0.9222, 0.7625, 0.9598, 0.764, 0.9598, 0.764, 0.9788, 0.7543, 0.9621, 0.7558, 0.9614, 0.764, 0.9788, 0.7512, 0.9644, 0.764, 0.9788, 0.7507, 0.9652, 0.752, 0.9636, 0.764, 0.9788, 0.7512, 0.9644, 0.764, 0.9788, 0.752, 0.9636, 0.753, 0.9628, 0.7376, 0.9742, 0.7369, 0.9734, 0.7507, 0.9597, 0.7399, 0.9758, 0.7386, 0.975, 0.7507, 0.9597, 0.7507, 0.9597, 0.7479, 0.9786, 0.7446, 0.9779, 0.7544, 0.8545, 0.7531, 0.8537, 0.7652, 0.8384, 0.7639, 0.8574, 0.7624, 0.8573, 0.7652, 0.8384, 0.7639, 0.8574, 0.7652, 0.8384, 0.7652, 0.8574, 0.7607, 0.857, 0.7652, 0.8384, 0.7624, 0.8573, 0.7591, 0.8566, 0.7652, 0.8384, 0.7607, 0.857, 0.7574, 0.856, 0.7652, 0.8384, 0.7591, 0.8566, 0.7558, 0.8553, 0.7652, 0.8384, 0.7574, 0.856, 0.7544, 0.8545, 0.7652, 0.8384, 0.7558, 0.8553, 0.7521, 0.8528, 0.7652, 0.8384, 0.7531, 0.8537, 0.7494, 0.9788, 0.7507, 0.9597, 0.7507, 0.9788, 0.7479, 0.9786, 0.7507, 0.9597, 0.7494, 0.9788, 0.7429, 0.9773, 0.7507, 0.9597, 0.7446, 0.9779, 0.7413, 0.9766, 0.7507, 0.9597, 0.7429, 0.9773, 0.7399, 0.9758, 0.7507, 0.9597, 0.7413, 0.9766, 0.7376, 0.9742, 0.7507, 0.9597, 0.7386, 0.975, 0.7365, 0.9726, 0.7507, 0.9597, 0.7369, 0.9734, 0.6878, 0.8107, 0.6896, 0.819, 0.6861, 0.8111, 0.6896, 0.8105, 0.6896, 0.819, 0.6878, 0.8107, 0.7543, 0.9621, 0.764, 0.9788, 0.753, 0.9628, 0.7574, 0.9608, 0.764, 0.9788, 0.7558, 0.9614, 0.7591, 0.9603, 0.764, 0.9788, 0.7574, 0.9608, 0.7591, 0.9222, 0.764, 0.9407, 0.7574, 0.9227, 0.7574, 0.9227, 0.764, 0.9407, 0.7558, 0.9233, 0.7543, 0.9239, 0.764, 0.9407, 0.753, 0.9247, 0.6896, 0.7849, 0.6896, 0.7934, 0.6878, 0.7851, 0.6878, 0.7851, 0.6896, 0.7934, 0.6861, 0.7855, 0.6496, 0.9575, 0.6639, 0.9446, 0.65, 0.9582, 0.6507, 0.9591, 0.6639, 0.9446, 0.6518, 0.9599, 0.653, 0.9607, 0.6639, 0.9446, 0.6545, 0.9615, 0.6545, 0.9615, 0.6639, 0.9446, 0.6561, 0.9622, 0.6561, 0.9622, 0.6639, 0.9446, 0.6577, 0.9627, 0.661, 0.9635, 0.6639, 0.9446, 0.6625, 0.9636, 0.6625, 0.9636, 0.6639, 0.9446, 0.6639, 0.9636, 0.7521, 0.8338, 0.7652, 0.8194, 0.7531, 0.8346, 0.7544, 0.8355, 0.7652, 0.8194, 0.7558, 0.8363, 0.7558, 0.8363, 0.7652, 0.8194, 0.7574, 0.8369, 0.7574, 0.8369, 0.7652, 0.8194, 0.7591, 0.8375, 0.7591, 0.8375, 0.7652, 0.8194, 0.7607, 0.838, 0.7607, 0.838, 0.7652, 0.8194, 0.7624, 0.8383, 0.7639, 0.8384, 0.7652, 0.8194, 0.7652, 0.8384, 0.7639, 0.8384, 0.7624, 0.8383, 0.7652, 0.8194, 0.7544, 0.8355, 0.7531, 0.8346, 0.7652, 0.8194, 0.6639, 0.9446, 0.661, 0.9635, 0.6577, 0.9627, 0.7364, 0.9407, 0.7286, 0.9231, 0.7303, 0.9225, 0.7222, 0.9279, 0.7226, 0.9271, 0.7364, 0.9407, 0.6826, 0.8093, 0.6843, 0.8088, 0.6861, 0.8172, 0.7365, 0.9407, 0.7271, 0.9576, 0.7244, 0.956, 0.7336, 0.9596, 0.732, 0.9593, 0.7365, 0.9407, 0.6671, 0.9817, 0.6655, 0.9811, 0.6737, 0.9636, 0.6671, 0.9817, 0.6737, 0.9636, 0.6688, 0.9821, 0.664, 0.9804, 0.6737, 0.9636, 0.6655, 0.9811, 0.6627, 0.9796, 0.6737, 0.9636, 0.664, 0.9804, 0.6616, 0.9789, 0.6737, 0.9636, 0.6627, 0.9796, 0.7351, 0.9597, 0.7365, 0.9407, 0.7365, 0.9597, 0.7336, 0.9596, 0.7365, 0.9407, 0.7351, 0.9597, 0.7303, 0.9588, 0.7365, 0.9407, 0.732, 0.9593, 0.7286, 0.9582, 0.7365, 0.9407, 0.7303, 0.9588, 0.7271, 0.9576, 0.7365, 0.9407, 0.7286, 0.9582, 0.7233, 0.9551, 0.7365, 0.9407, 0.7244, 0.956, 0.7226, 0.9543, 0.7365, 0.9407, 0.7233, 0.9551, 0.7222, 0.9536, 0.7365, 0.9407, 0.7226, 0.9543, 0.6861, 0.8086, 0.6861, 0.8172, 0.6843, 0.8088, 0.7233, 0.9263, 0.7364, 0.9407, 0.7226, 0.9271, 0.7243, 0.9254, 0.7364, 0.9407, 0.7233, 0.9263, 0.7256, 0.9246, 0.7364, 0.9407, 0.7243, 0.9254, 0.7319, 0.9221, 0.7364, 0.9407, 0.7303, 0.9225, 0.7351, 0.9217, 0.7364, 0.9407, 0.7336, 0.9218, 0.7364, 0.9217, 0.7364, 0.9407, 0.7351, 0.9217, 0.6705, 0.9825, 0.6737, 0.9636, 0.6722, 0.9827, 0.6722, 0.9827, 0.6737, 0.9636, 0.6737, 0.9827, 0.6601, 0.9827, 0.6616, 0.9636, 0.6616, 0.9827, 0.7716, 0.8893, 0.7699, 0.889, 0.7748, 0.8705, 0.7733, 0.8895, 0.7748, 0.8705, 0.7748, 0.8895, 0.7716, 0.8893, 0.7748, 0.8705, 0.7733, 0.8895, 0.7507, 0.9217, 0.7507, 0.9407, 0.7493, 0.9217, 0.7493, 0.9217, 0.7507, 0.9407, 0.7478, 0.9218, 0.7462, 0.9221, 0.7507, 0.9407, 0.7445, 0.9225, 0.7398, 0.9246, 0.7507, 0.9407, 0.7386, 0.9254, 0.7386, 0.9254, 0.7507, 0.9407, 0.7376, 0.9263, 0.7376, 0.9263, 0.7507, 0.9407, 0.7368, 0.9271, 0.6826, 0.7842, 0.6861, 0.7764, 0.6843, 0.7847, 0.7365, 0.9536, 0.7507, 0.9407, 0.7369, 0.9543, 0.7369, 0.9543, 0.7507, 0.9407, 0.7376, 0.9551, 0.7376, 0.9551, 0.7507, 0.9407, 0.7386, 0.956, 0.7413, 0.9576, 0.7507, 0.9407, 0.7429, 0.9582, 0.7429, 0.9582, 0.7507, 0.9407, 0.7446, 0.9588, 0.7446, 0.9588, 0.7507, 0.9407, 0.7462, 0.9593, 0.7479, 0.9596, 0.7507, 0.9407, 0.7494, 0.9597, 0.7494, 0.9597, 0.7507, 0.9407, 0.7507, 0.9597, 0.7628, 0.8857, 0.7748, 0.8705, 0.7638, 0.8865, 0.7638, 0.8865, 0.7748, 0.8705, 0.7651, 0.8872, 0.7651, 0.8872, 0.7748, 0.8705, 0.7666, 0.8879, 0.7682, 0.8885, 0.7748, 0.8705, 0.7699, 0.889, 0.7682, 0.8885, 0.7666, 0.8879, 0.7748, 0.8705, 0.7479, 0.9596, 0.7462, 0.9593, 0.7507, 0.9407, 0.7507, 0.9407, 0.7413, 0.9576, 0.7386, 0.956, 0.6861, 0.7849, 0.6843, 0.7847, 0.6861, 0.7764, 0.7364, 0.9279, 0.7368, 0.9271, 0.7507, 0.9407, 0.7507, 0.9407, 0.7428, 0.9231, 0.7445, 0.9225, 0.7428, 0.9231, 0.7507, 0.9407, 0.7412, 0.9238, 0.7412, 0.9238, 0.7507, 0.9407, 0.7398, 0.9246, 0.7462, 0.9221, 0.7478, 0.9218, 0.7507, 0.9407, 0.7319, 0.9221, 0.7336, 0.9218, 0.7364, 0.9407, 0.6705, 0.9825, 0.6688, 0.9821, 0.6737, 0.9636, 0.6861, 0.777, 0.6878, 0.7765, 0.6896, 0.7849, 0.6746, 0.9603, 0.675, 0.9595, 0.6888, 0.9731, 0.6888, 0.9731, 0.681, 0.9555, 0.6826, 0.9549, 0.681, 0.9555, 0.6888, 0.9731, 0.6794, 0.9562, 0.6794, 0.9562, 0.6888, 0.9731, 0.6779, 0.957, 0.6843, 0.9545, 0.6859, 0.9542, 0.6888, 0.9731, 0.7707, 0.9084, 0.769, 0.908, 0.7739, 0.8895, 0.7707, 0.9084, 0.7739, 0.8895, 0.7724, 0.9086, 0.7724, 0.9086, 0.7739, 0.8895, 0.7739, 0.9086, 0.6585, 0.9825, 0.6568, 0.9821, 0.6616, 0.9636, 0.7583, 0.8709, 0.7599, 0.8706, 0.7628, 0.8895, 0.7533, 0.8727, 0.7628, 0.8895, 0.7519, 0.8734, 0.7549, 0.872, 0.7628, 0.8895, 0.7533, 0.8727, 0.7628, 0.8895, 0.7549, 0.872, 0.7566, 0.8714, 0.7485, 0.8768, 0.7489, 0.876, 0.7628, 0.8895, 0.6861, 0.7934, 0.6843, 0.7933, 0.6861, 0.7849, 0.7222, 0.9407, 0.7128, 0.9576, 0.7101, 0.956, 0.7193, 0.9596, 0.7177, 0.9593, 0.7222, 0.9407, 0.6551, 0.9817, 0.6534, 0.9811, 0.6616, 0.9636, 0.6551, 0.9817, 0.6616, 0.9636, 0.6568, 0.9821, 0.652, 0.9804, 0.6616, 0.9636, 0.6534, 0.9811, 0.6507, 0.9796, 0.6616, 0.9636, 0.652, 0.9804, 0.6496, 0.9789, 0.6616, 0.9636, 0.6507, 0.9796, 0.7209, 0.9597, 0.7222, 0.9407, 0.7222, 0.9597, 0.7193, 0.9596, 0.7222, 0.9407, 0.7209, 0.9597, 0.716, 0.9588, 0.7222, 0.9407, 0.7177, 0.9593, 0.7144, 0.9582, 0.7222, 0.9407, 0.716, 0.9588, 0.7128, 0.9576, 0.7222, 0.9407, 0.7144, 0.9582, 0.7091, 0.9551, 0.7222, 0.9407, 0.7101, 0.956, 0.7083, 0.9543, 0.7222, 0.9407, 0.7091, 0.9551, 0.7079, 0.9536, 0.7222, 0.9407, 0.7083, 0.9543, 0.6826, 0.7928, 0.6861, 0.7849, 0.6843, 0.7933, 0.7497, 0.8751, 0.7628, 0.8895, 0.7489, 0.876, 0.7507, 0.8743, 0.7628, 0.8895, 0.7497, 0.8751, 0.7519, 0.8734, 0.7628, 0.8895, 0.7507, 0.8743, 0.7583, 0.8709, 0.7628, 0.8895, 0.7566, 0.8714, 0.7614, 0.8705, 0.7628, 0.8895, 0.7599, 0.8706, 0.7628, 0.8705, 0.7628, 0.8895, 0.7614, 0.8705, 0.6888, 0.9541, 0.6888, 0.9731, 0.6874, 0.954, 0.6874, 0.954, 0.6888, 0.9731, 0.6859, 0.9542, 0.6843, 0.9545, 0.6888, 0.9731, 0.6826, 0.9549, 0.6779, 0.957, 0.6888, 0.9731, 0.6767, 0.9578, 0.6767, 0.9578, 0.6888, 0.9731, 0.6757, 0.9587, 0.6757, 0.9587, 0.6888, 0.9731, 0.675, 0.9595, 0.6896, 0.7764, 0.6896, 0.7849, 0.6878, 0.7765, 0.7079, 0.9345, 0.7222, 0.9216, 0.7083, 0.9353, 0.7083, 0.9353, 0.7222, 0.9216, 0.7091, 0.9361, 0.7091, 0.9361, 0.7222, 0.9216, 0.7101, 0.9369, 0.7128, 0.9385, 0.7222, 0.9216, 0.7144, 0.9392, 0.7144, 0.9392, 0.7222, 0.9216, 0.716, 0.9398, 0.716, 0.9398, 0.7222, 0.9216, 0.7177, 0.9402, 0.7193, 0.9405, 0.7222, 0.9216, 0.7209, 0.9407, 0.7209, 0.9407, 0.7222, 0.9216, 0.7222, 0.9407, 0.7618, 0.9048, 0.7739, 0.8895, 0.7629, 0.9055, 0.7629, 0.9055, 0.7739, 0.8895, 0.7642, 0.9063, 0.7642, 0.9063, 0.7739, 0.8895, 0.7657, 0.907, 0.7673, 0.9076, 0.7739, 0.8895, 0.769, 0.908, 0.7673, 0.9076, 0.7657, 0.907, 0.7739, 0.8895, 0.7193, 0.9405, 0.7177, 0.9402, 0.7222, 0.9216, 0.7222, 0.9216, 0.7128, 0.9385, 0.7101, 0.9369, 0.6556, 0.9395, 0.6534, 0.938, 0.6746, 0.9113, 0.6516, 0.9366, 0.6503, 0.9351, 0.6746, 0.9113, 0.7521, 0.8528, 0.731, 0.8261, 0.7329, 0.8248, 0.731, 0.8261, 0.7521, 0.8528, 0.7297, 0.8275, 0.7297, 0.8275, 0.7521, 0.8528, 0.7288, 0.8289, 0.7352, 0.8234, 0.7378, 0.8223, 0.7521, 0.8528, 0.7495, 0.8194, 0.7521, 0.8194, 0.7521, 0.8528, 0.7495, 0.8194, 0.7521, 0.8528, 0.7466, 0.8198, 0.7466, 0.8198, 0.7521, 0.8528, 0.7436, 0.8204, 0.7436, 0.8204, 0.7521, 0.8528, 0.7406, 0.8212, 0.7406, 0.8212, 0.7521, 0.8528, 0.7378, 0.8223, 0.7352, 0.8234, 0.7521, 0.8528, 0.7329, 0.8248, 0.6887, 0.7614, 0.6887, 0.7764, 0.6856, 0.7617, 0.6856, 0.7617, 0.6887, 0.7764, 0.6826, 0.7625, 0.6496, 0.9338, 0.6746, 0.9113, 0.6503, 0.9351, 0.6516, 0.9366, 0.6746, 0.9113, 0.6534, 0.938, 0.6556, 0.9395, 0.6746, 0.9113, 0.6581, 0.9408, 0.6581, 0.9408, 0.6746, 0.9113, 0.6609, 0.942, 0.6609, 0.942, 0.6746, 0.9113, 0.6638, 0.943, 0.6696, 0.9443, 0.6746, 0.9113, 0.6722, 0.9446, 0.6722, 0.9446, 0.6746, 0.9113, 0.6746, 0.9446, 0.7289, 0.7935, 0.7518, 0.7682, 0.7306, 0.795, 0.7328, 0.7964, 0.7518, 0.7682, 0.7353, 0.7978, 0.7353, 0.7978, 0.7518, 0.7682, 0.7381, 0.799, 0.7381, 0.799, 0.7518, 0.7682, 0.741, 0.8, 0.741, 0.8, 0.7518, 0.7682, 0.7439, 0.8008, 0.7439, 0.8008, 0.7518, 0.7682, 0.7468, 0.8013, 0.7495, 0.8016, 0.7518, 0.7682, 0.7518, 0.8015, 0.7495, 0.8016, 0.7468, 0.8013, 0.7518, 0.7682, 0.7328, 0.7964, 0.7306, 0.795, 0.7518, 0.7682, 0.6746, 0.9113, 0.6696, 0.9443, 0.6638, 0.943])
me_circle.materials.append(mat_material_001)
me_circle.use_remesh_fix_poles = True
me_circle.use_remesh_preserve_attributes = False
me_circle.update()

# ---- objects
ob_circle = bpy.data.objects.new('Circle', me_circle)

# ---- transforms, parenting, visibility, modifiers, constraints
ob_circle.location = (0.0, 0.0, 7.024)
ob_circle.rotation_euler = (-0.0, 1.571, -0.0)

# ---- collection membership
col_collection.objects.link(ob_circle)

# ---- scene / render settings (as saved in the file)
scene.frame_start = 1; scene.frame_end = 250; scene.frame_set(1)
scene.render.engine = 'BLENDER_EEVEE_NEXT'
scene.cycles.use_denoising = False
scene.cycles.samples = 128
scene.cycles.sampling_pattern = 'TABULATED_SOBOL'
scene.cycles.use_adaptive_sampling = False
scene.cycles.use_light_tree = False
scene.view_settings.view_transform = 'Filmic'
bpy.context.view_layer.update()

# ---- added for rendering (the .blend has no active camera and no usable light): camera, sun
cam_auto = bpy.data.cameras.new('AutoCamera')
cam_auto.lens = 50.0
cam_auto.sensor_width = 36.0
cam_auto.clip_end = 1000.0
ob_auto_camera = bpy.data.objects.new('AutoCamera', cam_auto)
scene.collection.objects.link(ob_auto_camera)
ob_auto_camera.location = (7.60154, -8.74384, 12.8572)
ob_auto_camera.rotation_euler = (1.09748, -7.21219e-08, 0.694738)
scene.camera = ob_auto_camera
light_auto_sun = bpy.data.lights.new('AutoSun', 'SUN')
light_auto_sun.energy = 3.0
light_auto_sun.angle = 0.0523599
ob_auto_sun = bpy.data.objects.new('AutoSun', light_auto_sun)
scene.collection.objects.link(ob_auto_sun)
ob_auto_sun.rotation_euler = (0.872665, 0.174533, 0.523599)
bpy.context.view_layer.update()
